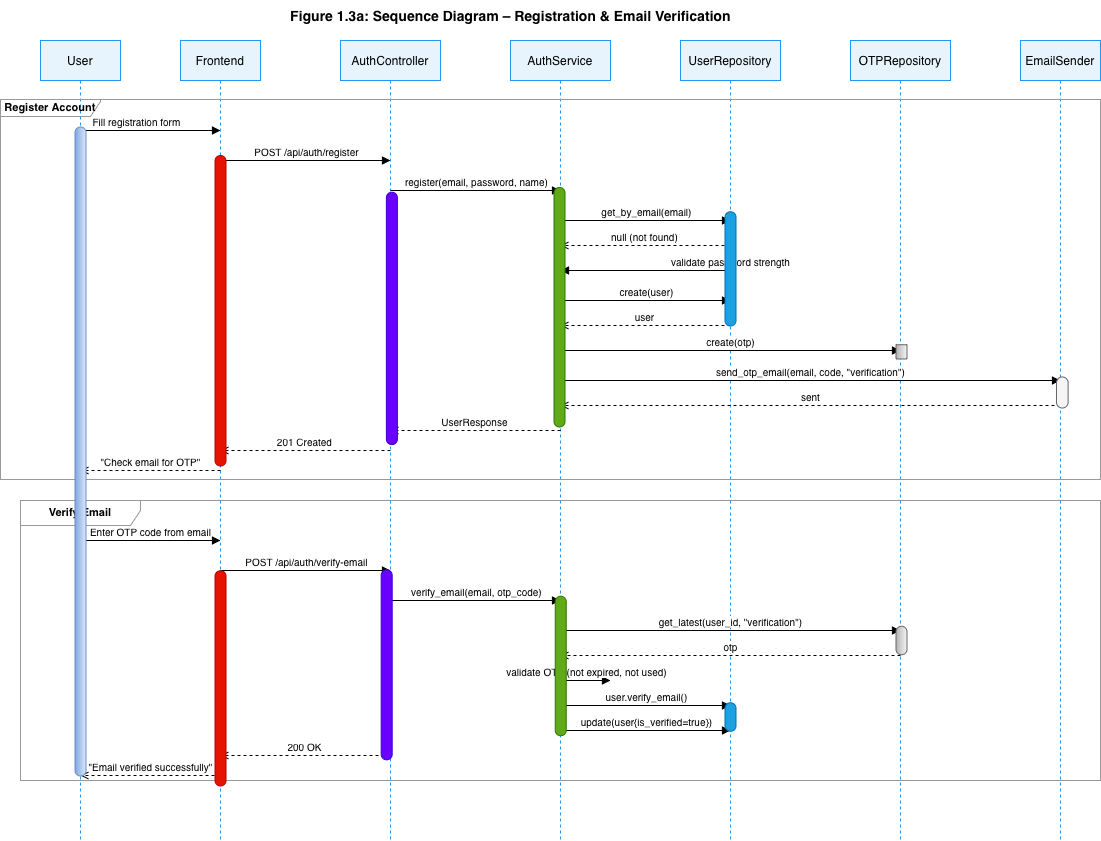

The diagram above was exported from draw.io. Its source (the exported page's mxGraphModel, read from the mxfile embedded in the PNG):
<mxGraphModel dx="2036" dy="1382" grid="1" gridSize="10" guides="1" tooltips="1" connect="1" arrows="1" fold="1" page="1" pageScale="1" pageWidth="827" pageHeight="1169" math="0" shadow="0">
  <root>
    <mxCell id="0" />
    <mxCell id="1" parent="0" />
    <mxCell id="dIhTk5F72_3p3GJlCa92-1" parent="1" style="text;html=1;align=center;verticalAlign=middle;resizable=0;points=[];autosize=1;strokeColor=none;fillColor=none;fontSize=14;fontStyle=1;" value="Figure 1.3a: Sequence Diagram – Registration &amp; Email Verification" vertex="1">
      <mxGeometry height="30" width="520" x="250" y="10" as="geometry" />
    </mxCell>
    <mxCell id="dIhTk5F72_3p3GJlCa92-2" parent="1" style="shape=umlLifeline;perimeter=lifelinePerimeter;whiteSpace=wrap;html=1;container=0;dropTarget=0;collapsible=0;recursiveResize=0;outlineConnect=0;portConstraint=eastwest;newEdgeStyle={&quot;curved&quot;:0,&quot;rounded&quot;:0};size=40;fillColor=#E8F4FD;strokeColor=#2196F3;" value="User" vertex="1">
      <mxGeometry height="800" width="80" x="40" y="50" as="geometry" />
    </mxCell>
    <mxCell id="dIhTk5F72_3p3GJlCa92-3" parent="1" style="shape=umlLifeline;perimeter=lifelinePerimeter;whiteSpace=wrap;html=1;container=0;dropTarget=0;collapsible=0;recursiveResize=0;outlineConnect=0;portConstraint=eastwest;newEdgeStyle={&quot;curved&quot;:0,&quot;rounded&quot;:0};size=40;fillColor=#E8F4FD;strokeColor=#2196F3;" value="Frontend" vertex="1">
      <mxGeometry height="800" width="80" x="180" y="50" as="geometry" />
    </mxCell>
    <mxCell id="dIhTk5F72_3p3GJlCa92-4" parent="1" style="shape=umlLifeline;perimeter=lifelinePerimeter;whiteSpace=wrap;html=1;container=0;dropTarget=0;collapsible=0;recursiveResize=0;outlineConnect=0;portConstraint=eastwest;newEdgeStyle={&quot;curved&quot;:0,&quot;rounded&quot;:0};size=40;fillColor=#E8F4FD;strokeColor=#2196F3;" value="AuthController" vertex="1">
      <mxGeometry height="800" width="100" x="340" y="50" as="geometry" />
    </mxCell>
    <mxCell id="dIhTk5F72_3p3GJlCa92-5" parent="1" style="shape=umlLifeline;perimeter=lifelinePerimeter;whiteSpace=wrap;html=1;container=0;dropTarget=0;collapsible=0;recursiveResize=0;outlineConnect=0;portConstraint=eastwest;newEdgeStyle={&quot;curved&quot;:0,&quot;rounded&quot;:0};size=40;fillColor=#E8F4FD;strokeColor=#2196F3;" value="AuthService" vertex="1">
      <mxGeometry height="800" width="100" x="510" y="50" as="geometry" />
    </mxCell>
    <mxCell id="dIhTk5F72_3p3GJlCa92-6" parent="1" style="shape=umlLifeline;perimeter=lifelinePerimeter;whiteSpace=wrap;html=1;container=0;dropTarget=0;collapsible=0;recursiveResize=0;outlineConnect=0;portConstraint=eastwest;newEdgeStyle={&quot;curved&quot;:0,&quot;rounded&quot;:0};size=40;fillColor=#E8F4FD;strokeColor=#2196F3;" value="UserRepository" vertex="1">
      <mxGeometry height="800" width="100" x="680" y="50" as="geometry" />
    </mxCell>
    <mxCell id="dIhTk5F72_3p3GJlCa92-7" parent="1" style="shape=umlLifeline;perimeter=lifelinePerimeter;whiteSpace=wrap;html=1;container=0;dropTarget=0;collapsible=0;recursiveResize=0;outlineConnect=0;portConstraint=eastwest;newEdgeStyle={&quot;curved&quot;:0,&quot;rounded&quot;:0};size=40;fillColor=#E8F4FD;strokeColor=#2196F3;" value="OTPRepository" vertex="1">
      <mxGeometry height="800" width="100" x="850" y="50" as="geometry" />
    </mxCell>
    <mxCell id="dIhTk5F72_3p3GJlCa92-8" parent="1" style="shape=umlLifeline;perimeter=lifelinePerimeter;whiteSpace=wrap;html=1;container=0;dropTarget=0;collapsible=0;recursiveResize=0;outlineConnect=0;portConstraint=eastwest;newEdgeStyle={&quot;curved&quot;:0,&quot;rounded&quot;:0};size=40;fillColor=#E8F4FD;strokeColor=#2196F3;" value="EmailSender" vertex="1">
      <mxGeometry height="800" width="80" x="1020" y="50" as="geometry" />
    </mxCell>
    <mxCell id="dIhTk5F72_3p3GJlCa92-9" parent="1" style="shape=umlFrame;whiteSpace=wrap;html=1;width=100;height=17;fillColor=none;strokeColor=#999999;fontSize=11;fontStyle=1;" value="Register Account" vertex="1">
      <mxGeometry height="380" width="1100" x="8.881784197001252e-15" y="109" as="geometry" />
    </mxCell>
    <mxCell id="dIhTk5F72_3p3GJlCa92-10" edge="1" parent="1" style="html=1;verticalAlign=bottom;endArrow=block;curved=0;rounded=0;fontSize=10;" value="Fill registration form">
      <mxGeometry relative="1" x="-0.2" as="geometry">
        <mxPoint x="80" y="140" as="sourcePoint" />
        <mxPoint x="220" y="140" as="targetPoint" />
      </mxGeometry>
    </mxCell>
    <mxCell id="dIhTk5F72_3p3GJlCa92-11" edge="1" parent="1" style="html=1;verticalAlign=bottom;endArrow=block;curved=0;rounded=0;fontSize=10;" value="POST /api/auth/register">
      <mxGeometry relative="1" as="geometry">
        <mxPoint x="220" y="170" as="sourcePoint" />
        <mxPoint x="390" y="170" as="targetPoint" />
      </mxGeometry>
    </mxCell>
    <mxCell id="dIhTk5F72_3p3GJlCa92-12" edge="1" parent="1" style="html=1;verticalAlign=bottom;endArrow=block;curved=0;rounded=0;fontSize=10;" value="register(email, password, name)">
      <mxGeometry relative="1" as="geometry">
        <mxPoint x="390" y="200" as="sourcePoint" />
        <mxPoint x="560" y="200" as="targetPoint" />
      </mxGeometry>
    </mxCell>
    <mxCell id="dIhTk5F72_3p3GJlCa92-13" edge="1" parent="1" style="html=1;verticalAlign=bottom;endArrow=block;curved=0;rounded=0;fontSize=10;" value="get_by_email(email)">
      <mxGeometry relative="1" as="geometry">
        <mxPoint x="560" y="230" as="sourcePoint" />
        <mxPoint x="730" y="230" as="targetPoint" />
      </mxGeometry>
    </mxCell>
    <mxCell id="dIhTk5F72_3p3GJlCa92-14" edge="1" parent="1" style="html=1;verticalAlign=bottom;endArrow=open;dashed=1;curved=0;rounded=0;fontSize=10;" value="null (not found)">
      <mxGeometry relative="1" as="geometry">
        <mxPoint x="730" y="255" as="sourcePoint" />
        <mxPoint x="560" y="255" as="targetPoint" />
      </mxGeometry>
    </mxCell>
    <mxCell id="dIhTk5F72_3p3GJlCa92-15" edge="1" parent="1" style="html=1;verticalAlign=bottom;endArrow=block;curved=0;rounded=0;fontSize=10;" value="validate password strength">
      <mxGeometry relative="1" as="geometry">
        <Array as="points">
          <mxPoint x="610" y="280" />
          <mxPoint x="730" y="280" />
        </Array>
        <mxPoint x="560" y="280" as="sourcePoint" />
        <mxPoint x="560" y="280" as="targetPoint" />
      </mxGeometry>
    </mxCell>
    <mxCell id="dIhTk5F72_3p3GJlCa92-16" edge="1" parent="1" style="html=1;verticalAlign=bottom;endArrow=block;curved=0;rounded=0;fontSize=10;" value="create(user)">
      <mxGeometry relative="1" as="geometry">
        <mxPoint x="560" y="310" as="sourcePoint" />
        <mxPoint x="730" y="310" as="targetPoint" />
      </mxGeometry>
    </mxCell>
    <mxCell id="dIhTk5F72_3p3GJlCa92-17" edge="1" parent="1" style="html=1;verticalAlign=bottom;endArrow=open;dashed=1;curved=0;rounded=0;fontSize=10;" value="user">
      <mxGeometry relative="1" as="geometry">
        <mxPoint x="730" y="335" as="sourcePoint" />
        <mxPoint x="560" y="335" as="targetPoint" />
      </mxGeometry>
    </mxCell>
    <mxCell id="dIhTk5F72_3p3GJlCa92-18" edge="1" parent="1" style="html=1;verticalAlign=bottom;endArrow=block;curved=0;rounded=0;fontSize=10;" value="create(otp)">
      <mxGeometry relative="1" as="geometry">
        <mxPoint x="560" y="360" as="sourcePoint" />
        <mxPoint x="900" y="360" as="targetPoint" />
      </mxGeometry>
    </mxCell>
    <mxCell id="dIhTk5F72_3p3GJlCa92-19" edge="1" parent="1" style="html=1;verticalAlign=bottom;endArrow=block;curved=0;rounded=0;fontSize=10;" value="send_otp_email(email, code, &quot;verification&quot;)">
      <mxGeometry relative="1" as="geometry">
        <mxPoint x="560" y="390" as="sourcePoint" />
        <mxPoint x="1060" y="390" as="targetPoint" />
      </mxGeometry>
    </mxCell>
    <mxCell id="dIhTk5F72_3p3GJlCa92-20" edge="1" parent="1" style="html=1;verticalAlign=bottom;endArrow=open;dashed=1;curved=0;rounded=0;fontSize=10;" value="sent">
      <mxGeometry relative="1" as="geometry">
        <mxPoint x="1060" y="415" as="sourcePoint" />
        <mxPoint x="560" y="415" as="targetPoint" />
      </mxGeometry>
    </mxCell>
    <mxCell id="dIhTk5F72_3p3GJlCa92-21" edge="1" parent="1" style="html=1;verticalAlign=bottom;endArrow=open;dashed=1;curved=0;rounded=0;fontSize=10;" value="UserResponse">
      <mxGeometry relative="1" as="geometry">
        <mxPoint x="560" y="440" as="sourcePoint" />
        <mxPoint x="390" y="440" as="targetPoint" />
      </mxGeometry>
    </mxCell>
    <mxCell id="dIhTk5F72_3p3GJlCa92-22" edge="1" parent="1" style="html=1;verticalAlign=bottom;endArrow=open;dashed=1;curved=0;rounded=0;fontSize=10;" value="201 Created">
      <mxGeometry relative="1" as="geometry">
        <mxPoint x="390" y="460" as="sourcePoint" />
        <mxPoint x="220" y="460" as="targetPoint" />
      </mxGeometry>
    </mxCell>
    <mxCell id="dIhTk5F72_3p3GJlCa92-23" edge="1" parent="1" style="html=1;verticalAlign=bottom;endArrow=open;dashed=1;curved=0;rounded=0;fontSize=10;" value="&quot;Check email for OTP&quot;">
      <mxGeometry relative="1" as="geometry">
        <mxPoint x="220" y="480" as="sourcePoint" />
        <mxPoint x="80" y="480" as="targetPoint" />
      </mxGeometry>
    </mxCell>
    <mxCell id="dIhTk5F72_3p3GJlCa92-24" parent="1" style="shape=umlFrame;whiteSpace=wrap;html=1;width=120;height=25;fillColor=none;strokeColor=#999999;fontSize=11;fontStyle=1;" value="Verify Email" vertex="1">
      <mxGeometry height="280" width="1080" x="20" y="510" as="geometry" />
    </mxCell>
    <mxCell id="dIhTk5F72_3p3GJlCa92-25" edge="1" parent="1" style="html=1;verticalAlign=bottom;endArrow=block;curved=0;rounded=0;fontSize=10;" value="Enter OTP code from email">
      <mxGeometry relative="1" as="geometry">
        <mxPoint x="80" y="550" as="sourcePoint" />
        <mxPoint x="220" y="550" as="targetPoint" />
      </mxGeometry>
    </mxCell>
    <mxCell id="dIhTk5F72_3p3GJlCa92-26" edge="1" parent="1" style="html=1;verticalAlign=bottom;endArrow=block;curved=0;rounded=0;fontSize=10;" value="POST /api/auth/verify-email">
      <mxGeometry relative="1" as="geometry">
        <mxPoint x="220" y="580" as="sourcePoint" />
        <mxPoint x="390" y="580" as="targetPoint" />
      </mxGeometry>
    </mxCell>
    <mxCell id="dIhTk5F72_3p3GJlCa92-27" edge="1" parent="1" style="html=1;verticalAlign=bottom;endArrow=block;curved=0;rounded=0;fontSize=10;" value="verify_email(email, otp_code)">
      <mxGeometry relative="1" as="geometry">
        <mxPoint x="390" y="610" as="sourcePoint" />
        <mxPoint x="560" y="610" as="targetPoint" />
      </mxGeometry>
    </mxCell>
    <mxCell id="dIhTk5F72_3p3GJlCa92-28" edge="1" parent="1" style="html=1;verticalAlign=bottom;endArrow=block;curved=0;rounded=0;fontSize=10;" value="get_latest(user_id, &quot;verification&quot;)">
      <mxGeometry relative="1" as="geometry">
        <mxPoint x="560" y="640" as="sourcePoint" />
        <mxPoint x="900" y="640" as="targetPoint" />
      </mxGeometry>
    </mxCell>
    <mxCell id="dIhTk5F72_3p3GJlCa92-29" edge="1" parent="1" style="html=1;verticalAlign=bottom;endArrow=open;dashed=1;curved=0;rounded=0;fontSize=10;" value="otp">
      <mxGeometry relative="1" as="geometry">
        <mxPoint x="900" y="665" as="sourcePoint" />
        <mxPoint x="560" y="665" as="targetPoint" />
      </mxGeometry>
    </mxCell>
    <mxCell id="dIhTk5F72_3p3GJlCa92-30" edge="1" parent="1" style="html=1;verticalAlign=bottom;endArrow=block;curved=0;rounded=0;fontSize=10;" value="validate OTP (not expired, not used)">
      <mxGeometry relative="1" as="geometry">
        <mxPoint x="560" y="690" as="sourcePoint" />
        <mxPoint x="610" y="690" as="targetPoint" />
      </mxGeometry>
    </mxCell>
    <mxCell id="dIhTk5F72_3p3GJlCa92-31" edge="1" parent="1" style="html=1;verticalAlign=bottom;endArrow=block;curved=0;rounded=0;fontSize=10;" value="user.verify_email()">
      <mxGeometry relative="1" as="geometry">
        <mxPoint x="560" y="715" as="sourcePoint" />
        <mxPoint x="730" y="715" as="targetPoint" />
      </mxGeometry>
    </mxCell>
    <mxCell id="dIhTk5F72_3p3GJlCa92-32" edge="1" parent="1" style="html=1;verticalAlign=bottom;endArrow=block;curved=0;rounded=0;fontSize=10;" value="update(user{is_verified=true})">
      <mxGeometry relative="1" as="geometry">
        <mxPoint x="560" y="740" as="sourcePoint" />
        <mxPoint x="730" y="740" as="targetPoint" />
      </mxGeometry>
    </mxCell>
    <mxCell id="dIhTk5F72_3p3GJlCa92-33" edge="1" parent="1" style="html=1;verticalAlign=bottom;endArrow=open;dashed=1;curved=0;rounded=0;fontSize=10;" value="200 OK">
      <mxGeometry relative="1" as="geometry">
        <mxPoint x="390" y="765" as="sourcePoint" />
        <mxPoint x="220" y="765" as="targetPoint" />
      </mxGeometry>
    </mxCell>
    <mxCell id="dIhTk5F72_3p3GJlCa92-34" edge="1" parent="1" style="html=1;verticalAlign=bottom;endArrow=open;dashed=1;curved=0;rounded=0;fontSize=10;" value="&quot;Email verified successfully&quot;">
      <mxGeometry relative="1" as="geometry">
        <mxPoint x="220" y="785" as="sourcePoint" />
        <mxPoint x="80" y="785" as="targetPoint" />
      </mxGeometry>
    </mxCell>
    <mxCell id="dIhTk5F72_3p3GJlCa92-35" parent="1" style="rounded=1;whiteSpace=wrap;html=1;rotation=90;arcSize=50;fillColor=#dae8fc;strokeColor=light-dark(#6C8EBF,#A39B34);gradientColor=light-dark(#7EA6E0,#FFFF66);" value="" vertex="1">
      <mxGeometry height="11" width="649" x="-244.5" y="455.5" as="geometry" />
    </mxCell>
    <mxCell id="dIhTk5F72_3p3GJlCa92-36" parent="1" style="rounded=1;whiteSpace=wrap;html=1;rotation=90;arcSize=50;fillColor=#e51400;fontColor=#ffffff;strokeColor=#B20000;" value="" vertex="1">
      <mxGeometry height="11" width="310.5" x="64.75" y="314.75" as="geometry" />
    </mxCell>
    <mxCell id="dIhTk5F72_3p3GJlCa92-37" parent="1" style="rounded=1;whiteSpace=wrap;html=1;rotation=90;arcSize=50;fillColor=#e51400;fontColor=#ffffff;strokeColor=#B20000;" value="" vertex="1">
      <mxGeometry height="11" width="215.25" x="112.38" y="682.37" as="geometry" />
    </mxCell>
    <mxCell id="dIhTk5F72_3p3GJlCa92-38" parent="1" style="rounded=1;whiteSpace=wrap;html=1;rotation=90;arcSize=50;fillColor=#6a00ff;fontColor=#ffffff;strokeColor=#3700CC;" value="" vertex="1">
      <mxGeometry height="11" width="252.37" x="265.21" y="322.42" as="geometry" />
    </mxCell>
    <mxCell id="dIhTk5F72_3p3GJlCa92-39" parent="1" style="rounded=1;whiteSpace=wrap;html=1;rotation=90;arcSize=50;fillColor=#6a00ff;fontColor=#ffffff;strokeColor=#3700CC;" value="" vertex="1">
      <mxGeometry height="11" width="190.01" x="291.18" y="668.82" as="geometry" />
    </mxCell>
    <mxCell id="dIhTk5F72_3p3GJlCa92-40" parent="1" style="rounded=1;whiteSpace=wrap;html=1;rotation=90;arcSize=50;fillColor=#60a917;fontColor=#ffffff;strokeColor=#2D7600;" value="" vertex="1">
      <mxGeometry height="11" width="239.52" x="439.24" y="311.24" as="geometry" />
    </mxCell>
    <mxCell id="dIhTk5F72_3p3GJlCa92-41" parent="1" style="rounded=1;whiteSpace=wrap;html=1;rotation=90;arcSize=50;fillColor=#60a917;fontColor=#ffffff;strokeColor=#2D7600;" value="" vertex="1">
      <mxGeometry height="11" width="139.52" x="490.48" y="670" as="geometry" />
    </mxCell>
    <mxCell id="dIhTk5F72_3p3GJlCa92-42" parent="1" style="rounded=1;whiteSpace=wrap;html=1;rotation=90;arcSize=50;fillColor=#1ba1e2;fontColor=#ffffff;strokeColor=#006EAF;" value="" vertex="1">
      <mxGeometry height="11" width="114.26" x="672.87" y="272.87" as="geometry" />
    </mxCell>
    <mxCell id="dIhTk5F72_3p3GJlCa92-43" parent="1" style="rounded=1;whiteSpace=wrap;html=1;rotation=90;arcSize=50;fillColor=#1ba1e2;fontColor=#ffffff;strokeColor=#006EAF;" value="" vertex="1">
      <mxGeometry height="11" width="28.52" x="715.74" y="721" as="geometry" />
    </mxCell>
    <mxCell id="dIhTk5F72_3p3GJlCa92-44" parent="1" style="rounded=1;whiteSpace=wrap;html=1;rotation=90;arcSize=0;fillColor=#f5f5f5;strokeColor=#666666;gradientColor=#b3b3b3;" value="" vertex="1">
      <mxGeometry height="11" width="14.26" x="893.87" y="355.87" as="geometry" />
    </mxCell>
    <mxCell id="dIhTk5F72_3p3GJlCa92-45" parent="1" style="rounded=1;whiteSpace=wrap;html=1;rotation=90;arcSize=50;fillColor=#f5f5f5;strokeColor=#666666;gradientColor=#b3b3b3;" value="&lt;span style=&quot;caret-color: rgba(0, 0, 0, 0); color: rgba(0, 0, 0, 0); font-family: monospace; font-size: 0px; text-align: start; white-space: nowrap;&quot;&gt;%3CmxGraphModel%3E%3Croot%3E%3CmxCell%20id%3D%220%22%2F%3E%3CmxCell%20id%3D%221%22%20parent%3D%220%22%2F%3E%3CmxCell%20id%3D%222%22%20parent%3D%221%22%20style%3D%22rounded%3D1%3BwhiteSpace%3Dwrap%3Bhtml%3D1%3Brotation%3D90%3BarcSize%3D50%3BfillColor%3D%231ba1e2%3BfontColor%3D%23ffffff%3BstrokeColor%3D%23006EAF%3B%22%20value%3D%22%22%20vertex%3D%221%22%3E%3CmxGeometry%20height%3D%2211%22%20width%3D%2237.13%22%20x%3D%22787.935%22%20y%3D%22335.06500000000005%22%20as%3D%22geometry%22%2F%3E%3C%2FmxCell%3E%3C%2Froot%3E%3C%2FmxGraphModel%3E&lt;/span&gt;" vertex="1">
      <mxGeometry height="11" width="28.52" x="886.74" y="644.5" as="geometry" />
    </mxCell>
    <mxCell id="dIhTk5F72_3p3GJlCa92-46" parent="1" style="rounded=1;whiteSpace=wrap;html=1;rotation=90;arcSize=50;fillColor=light-dark(#F5F5F5,#FF9933);strokeColor=light-dark(#666666,#FFB366);gradientColor=none;" value="" vertex="1">
      <mxGeometry height="11.62" width="31.07" x="1046.27" y="396.18" as="geometry" />
    </mxCell>
  </root>
</mxGraphModel>